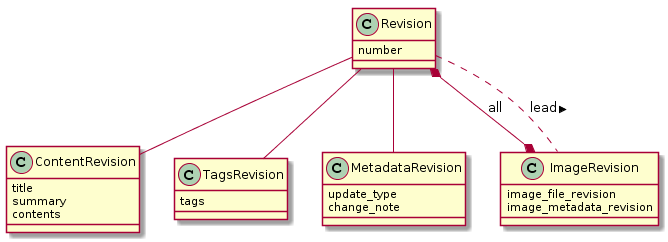

The diagram above was rendered by PlantUML. Its source (embedded in the PNG):
@startuml
class Revision {
  number
}

class ContentRevision {
  title
  summary
  contents
}

class TagsRevision {
  tags
}

class MetadataRevision {
  update_type
  change_note
}

class ImageRevision {
  image_file_revision
  image_metadata_revision
}

Revision -- ContentRevision
Revision -- TagsRevision
Revision -- MetadataRevision
Revision *--* ImageRevision: all
Revision .. ImageRevision: lead >
@enduml